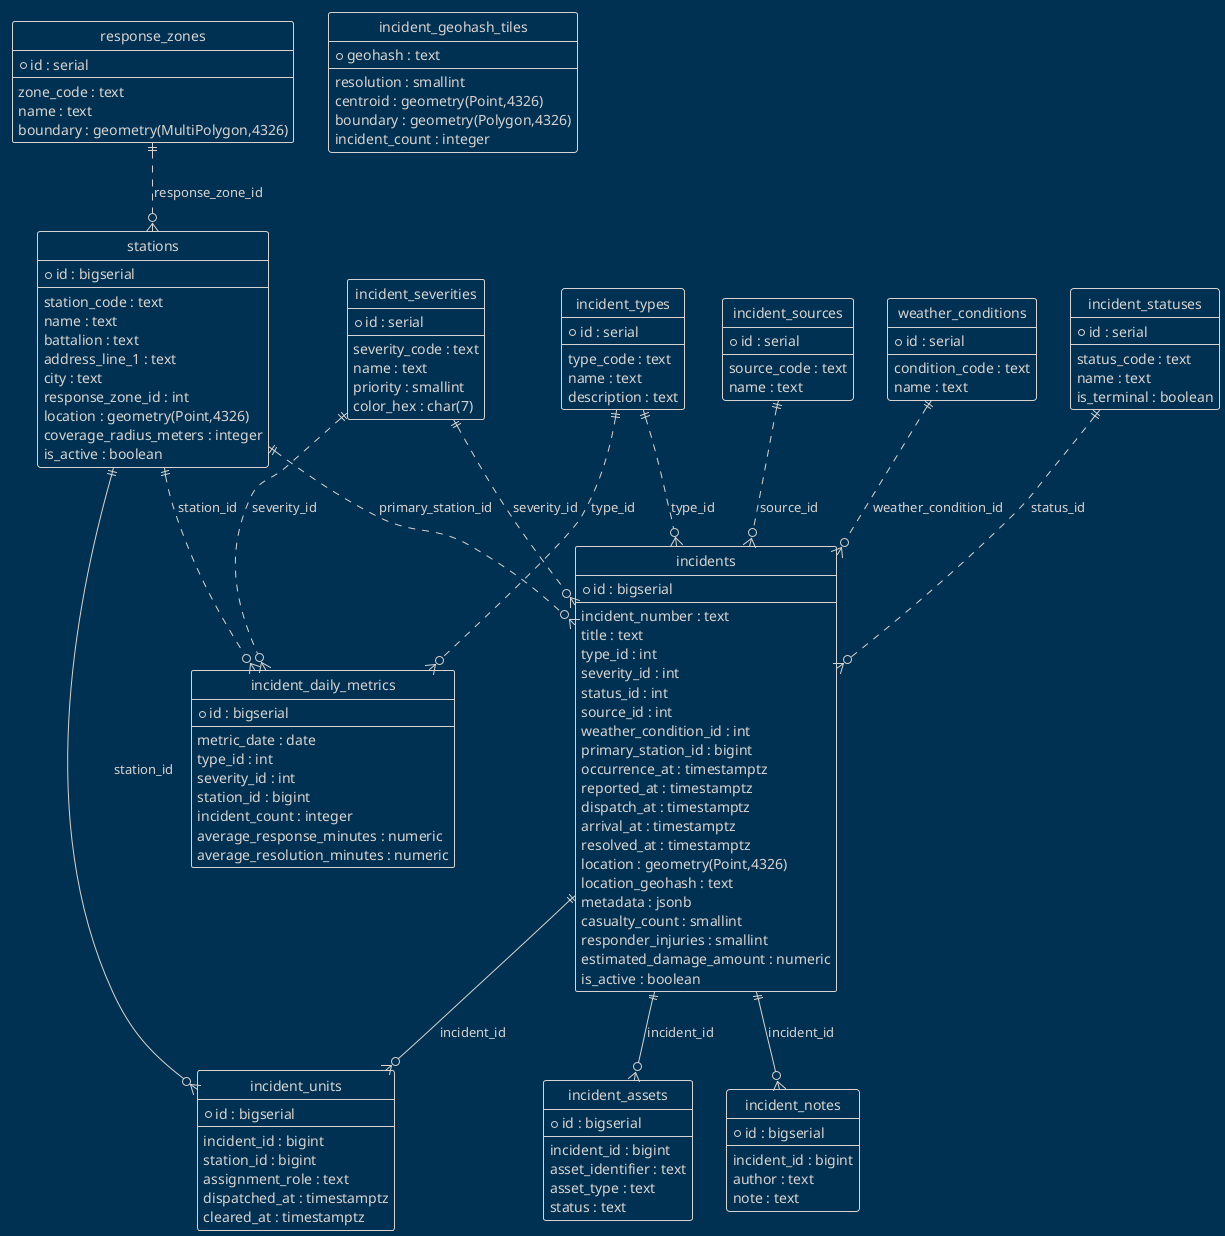

The diagram above was rendered by PlantUML. Its source (embedded in the PNG):
@startuml
!theme blueprint
hide circle
hide methods

entity "incident_types" as incident_types {
  * id : serial
  --
  type_code : text
  name : text
  description : text
}

entity "incident_severities" as incident_severities {
  * id : serial
  --
  severity_code : text
  name : text
  priority : smallint
  color_hex : char(7)
}

entity "incident_statuses" as incident_statuses {
  * id : serial
  --
  status_code : text
  name : text
  is_terminal : boolean
}

entity "incident_sources" as incident_sources {
  * id : serial
  --
  source_code : text
  name : text
}

entity "weather_conditions" as weather_conditions {
  * id : serial
  --
  condition_code : text
  name : text
}

entity "response_zones" as response_zones {
  * id : serial
  --
  zone_code : text
  name : text
  boundary : geometry(MultiPolygon,4326)
}

entity "stations" as stations {
  * id : bigserial
  --
  station_code : text
  name : text
  battalion : text
  address_line_1 : text
  city : text
  response_zone_id : int
  location : geometry(Point,4326)
  coverage_radius_meters : integer
  is_active : boolean
}

entity "incidents" as incidents {
  * id : bigserial
  --
  incident_number : text
  title : text
  type_id : int
  severity_id : int
  status_id : int
  source_id : int
  weather_condition_id : int
  primary_station_id : bigint
  occurrence_at : timestamptz
  reported_at : timestamptz
  dispatch_at : timestamptz
  arrival_at : timestamptz
  resolved_at : timestamptz
  location : geometry(Point,4326)
  location_geohash : text
  metadata : jsonb
  casualty_count : smallint
  responder_injuries : smallint
  estimated_damage_amount : numeric
  is_active : boolean
}

entity "incident_units" as incident_units {
  * id : bigserial
  --
  incident_id : bigint
  station_id : bigint
  assignment_role : text
  dispatched_at : timestamptz
  cleared_at : timestamptz
}

entity "incident_assets" as incident_assets {
  * id : bigserial
  --
  incident_id : bigint
  asset_identifier : text
  asset_type : text
  status : text
}

entity "incident_notes" as incident_notes {
  * id : bigserial
  --
  incident_id : bigint
  author : text
  note : text
}

entity "incident_daily_metrics" as incident_daily_metrics {
  * id : bigserial
  --
  metric_date : date
  type_id : int
  severity_id : int
  station_id : bigint
  incident_count : integer
  average_response_minutes : numeric
  average_resolution_minutes : numeric
}

entity "incident_geohash_tiles" as incident_geohash_tiles {
  * geohash : text
  --
  resolution : smallint
  centroid : geometry(Point,4326)
  boundary : geometry(Polygon,4326)
  incident_count : integer
}

response_zones ||..o{ stations : "response_zone_id"
stations ||..o{ incidents : "primary_station_id"
incident_types ||..o{ incidents : "type_id"
incident_severities ||..o{ incidents : "severity_id"
incident_statuses ||..o{ incidents : "status_id"
incident_sources ||..o{ incidents : "source_id"
weather_conditions ||..o{ incidents : "weather_condition_id"
incidents ||--o{ incident_units : "incident_id"
stations ||--o{ incident_units : "station_id"
incidents ||--o{ incident_assets : "incident_id"
incidents ||--o{ incident_notes : "incident_id"
incident_types ||..o{ incident_daily_metrics : "type_id"
incident_severities ||..o{ incident_daily_metrics : "severity_id"
stations ||..o{ incident_daily_metrics : "station_id"

@enduml